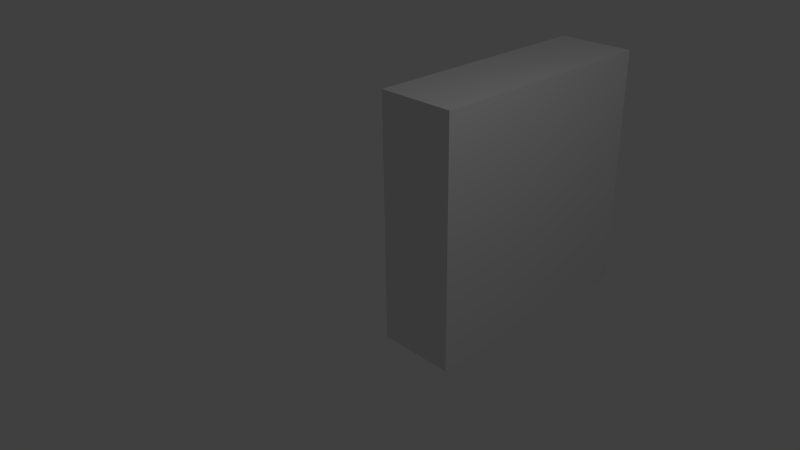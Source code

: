 # Source: bowling_pin.blend  (saved by Blender 2.76.0; exported with 4.5.12 LTS)
import bpy
from mathutils import Matrix  # noqa: F401  (used for matrix-valued properties, if any)

bpy.ops.wm.read_factory_settings(use_empty=True)
scene = bpy.context.scene
scene.name = 'Scene'

# ---- collections
col_collection_1 = bpy.data.collections.new('Collection 1'); scene.collection.children.link(col_collection_1)

# ---- world
world_world = bpy.data.worlds.new('World'); scene.world = world_world
world_world.color = (0.05088, 0.05088, 0.05088)
world_world.use_sun_shadow = False
world_world.sun_shadow_jitter_overblur = 0.0
world_world.cycles.sampling_method = 'MANUAL'
world_world.cycles.sample_map_resolution = 256

# ---- cameras
cam_camera = bpy.data.cameras.new('Camera')
cam_camera.clip_end = 100.0
cam_camera.lens = 35.0
cam_camera.sensor_width = 32.0
cam_camera.sensor_height = 18.0
cam_camera.ortho_scale = 7.314
cam_camera.dof.focus_distance = 0.0
cam_camera.dof.aperture_fstop = 128.0

# ---- lights
light_lamp = bpy.data.lights.new('Lamp', 'POINT')
light_lamp.transmission_factor = 0.0
light_lamp.cutoff_distance = 30.0
light_lamp.energy = 100.0
light_lamp.shadow_buffer_clip_start = 1.001
light_lamp.shadow_soft_size = 0.1
light_lamp.shadow_maximum_resolution = 0.006
light_lamp.use_absolute_resolution = True
light_lamp.cycles.use_multiple_importance_sampling = False

# ---- meshes
me_cube_002 = bpy.data.meshes.new('Cube.002')
me_cube_002.from_pydata([(-1.9, -1.9, -1.9), (-1.9, -1.9, 1.9), (-1.9, 1.9, -1.9), (-1.9, 1.9, 1.9), (1.9, -1.9, -1.9), (1.9, -1.9, 1.9), (1.9, 1.9, -1.9), (1.9, 1.9, 1.9)], [], [(1, 3, 2, 0), (3, 7, 6, 2), (7, 5, 4, 6), (5, 1, 0, 4), (0, 2, 6, 4), (5, 7, 3, 1)])
me_cube_002.use_remesh_preserve_volume = False
me_cube_002.use_remesh_preserve_attributes = False
me_cube_002.use_mirror_vertex_groups = False
me_cube_002.update()

# ---- curves / text
cu_beziercurve = bpy.data.curves.new('BezierCurve', 'CURVE')
cu_beziercurve.dimensions = '3D'
_sp = cu_beziercurve.splines.new('BEZIER'); _sp.bezier_points.add(3)
_sp.bezier_points.foreach_set('co', [-0.02383, 0.1501, -2.445e-08, 0.2204, -1.279, 2.931e-07, 0.5628, -2.503, 5.609e-07, -0.02383, -3.65, 6.836e-07])
_sp.bezier_points.foreach_set('handle_left', [-0.5158, 0.1501, -3.112e-08, 0.3063, -0.2787, 2.645e-07, 0.5621, -1.998, 4.898e-07, 0.4667, -3.65, 6.372e-07])
_sp.bezier_points.foreach_set('handle_right', [0.4751, 0.1501, -1.768e-08, 0.1987, -1.533, 3.004e-07, 0.5639, -3.236, 6.638e-07, -0.1842, -3.65, 6.988e-07])
for _p, _l, _r in zip(_sp.bezier_points, ['ALIGNED', 'ALIGNED', 'ALIGNED', 'ALIGNED'], ['ALIGNED', 'ALIGNED', 'ALIGNED', 'ALIGNED']): _p.handle_left_type = _l; _p.handle_right_type = _r
_sp.order_u = 0
_sp.order_v = 0
cu_beziercurve.use_path = True
cu_beziercurve.use_path_clamp = True
cu_beziercurve.bevel_resolution = 0
cu_beziercurve.fill_mode = 'HALF'

# ---- objects
ob_beziercurve = bpy.data.objects.new('BezierCurve', cu_beziercurve)
ob_cube = bpy.data.objects.new('Cube', me_cube_002)
ob_lamp = bpy.data.objects.new('Lamp', light_lamp)
ob_camera = bpy.data.objects.new('Camera', cam_camera)

# ---- transforms, parenting, visibility, modifiers, constraints
ob_beziercurve.location = (0.02383, 0.0, 1.75)
ob_beziercurve.rotation_euler = (1.571, -0.0, -0.0)
ob_beziercurve.lineart.crease_threshold = 0.0
ob_cube.location = (0.0, 2.64, 0.0)
ob_cube.scale = (0.3158, 1.0, 1.0)
ob_cube.lineart.crease_threshold = 0.0
ob_lamp.location = (4.076, 1.005, 5.904)
ob_lamp.rotation_euler = (0.6503, 0.05522, 1.866)
ob_lamp.lock_rotations_4d = False
ob_lamp.empty_display_type = 'ARROWS'
ob_lamp.color = (0.0, 0.0, 0.0, 0.0)
ob_lamp.lineart.crease_threshold = 0.0
ob_camera.location = (7.481, -6.508, 5.344)
ob_camera.rotation_euler = (1.109, 0.01082, 0.8149)
ob_camera.lock_rotations_4d = False
ob_camera.empty_display_type = 'ARROWS'
ob_camera.color = (0.0, 0.0, 0.0, 0.0)
ob_camera.display_type = 'WIRE'
ob_camera.lineart.crease_threshold = 0.0

# ---- collection membership
col_collection_1.objects.link(ob_beziercurve)
col_collection_1.objects.link(ob_cube)
col_collection_1.objects.link(ob_lamp)
col_collection_1.objects.link(ob_camera)

# ---- scene / render settings (as saved in the file)
scene.camera = ob_camera
scene.frame_start = 1; scene.frame_end = 250; scene.frame_set(1)
scene.render.engine = 'BLENDER_EEVEE_NEXT'
scene.render.resolution_percentage = 50
scene.render.dither_intensity = 0.0
scene.cycles.use_denoising = False
scene.cycles.samples = 10
scene.cycles.sampling_pattern = 'TABULATED_SOBOL'
scene.cycles.light_sampling_threshold = 0.0
scene.cycles.use_adaptive_sampling = False
scene.cycles.use_light_tree = False
scene.cycles.blur_glossy = 0.0
scene.cycles.pixel_filter_type = 'GAUSSIAN'
scene.cycles.sample_clamp_indirect = 0.0
scene.view_settings.view_transform = 'Standard'
bpy.context.view_layer.update()

